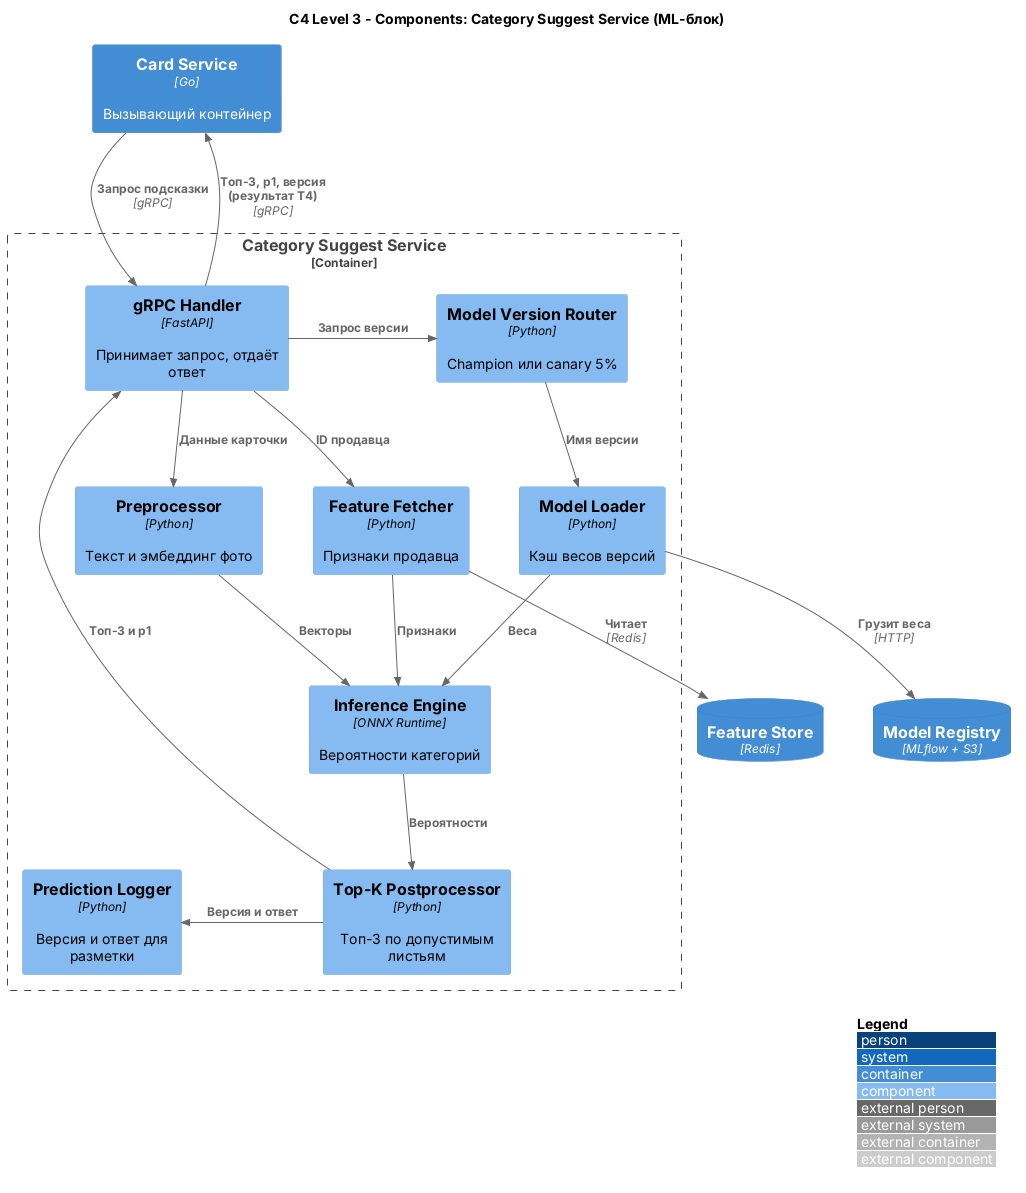

The diagram above was rendered by PlantUML. Its source (embedded in the PNG):
@startuml c4-components
!include <C4/C4_Component>
LAYOUT_TOP_DOWN()
LAYOUT_WITH_LEGEND()
skinparam nodesep 50
skinparam ranksep 80
title C4 Level 3 - Components: Category Suggest Service (ML-блок)

Container(card, "Card Service", "Go", "Вызывающий контейнер")
ContainerDb(fs, "Feature Store", "Redis")
ContainerDb(reg, "Model Registry", "MLflow + S3")

Container_Boundary(ml, "Category Suggest Service") {
  Component(api, "gRPC Handler", "FastAPI", "Принимает запрос, отдаёт ответ")
  Component(prep, "Preprocessor", "Python", "Текст и эмбеддинг фото")
  Component(fetch, "Feature Fetcher", "Python", "Признаки продавца")
  Component(router, "Model Version Router", "Python", "Champion или canary 5%")
  Component(loader, "Model Loader", "Python", "Кэш весов версий")
  Component(infer, "Inference Engine", "ONNX Runtime", "Вероятности категорий")
  Component(post, "Top-K Postprocessor", "Python", "Топ-3 по допустимым листьям")
  Component(log, "Prediction Logger", "Python", "Версия и ответ для разметки")
}

Rel_D(card, api, "Запрос подсказки", "gRPC")
Rel_D(api, prep, "Данные карточки")
Rel_D(api, fetch, "ID продавца")
Rel_R(api, router, "Запрос версии")
Rel_D(fetch, fs, "Читает", "Redis")
Rel_D(router, loader, "Имя версии")
Rel_D(loader, reg, "Грузит веса", "HTTP")
Rel_D(prep, infer, "Векторы")
Rel_D(fetch, infer, "Признаки")
Rel_D(loader, infer, "Веса")
Rel_D(infer, post, "Вероятности")
Rel_L(post, log, "Версия и ответ")
Rel_U(post, api, "Топ-3 и p1")
Rel_U(api, card, "Топ-3, p1, версия (результат T4)", "gRPC")
@enduml